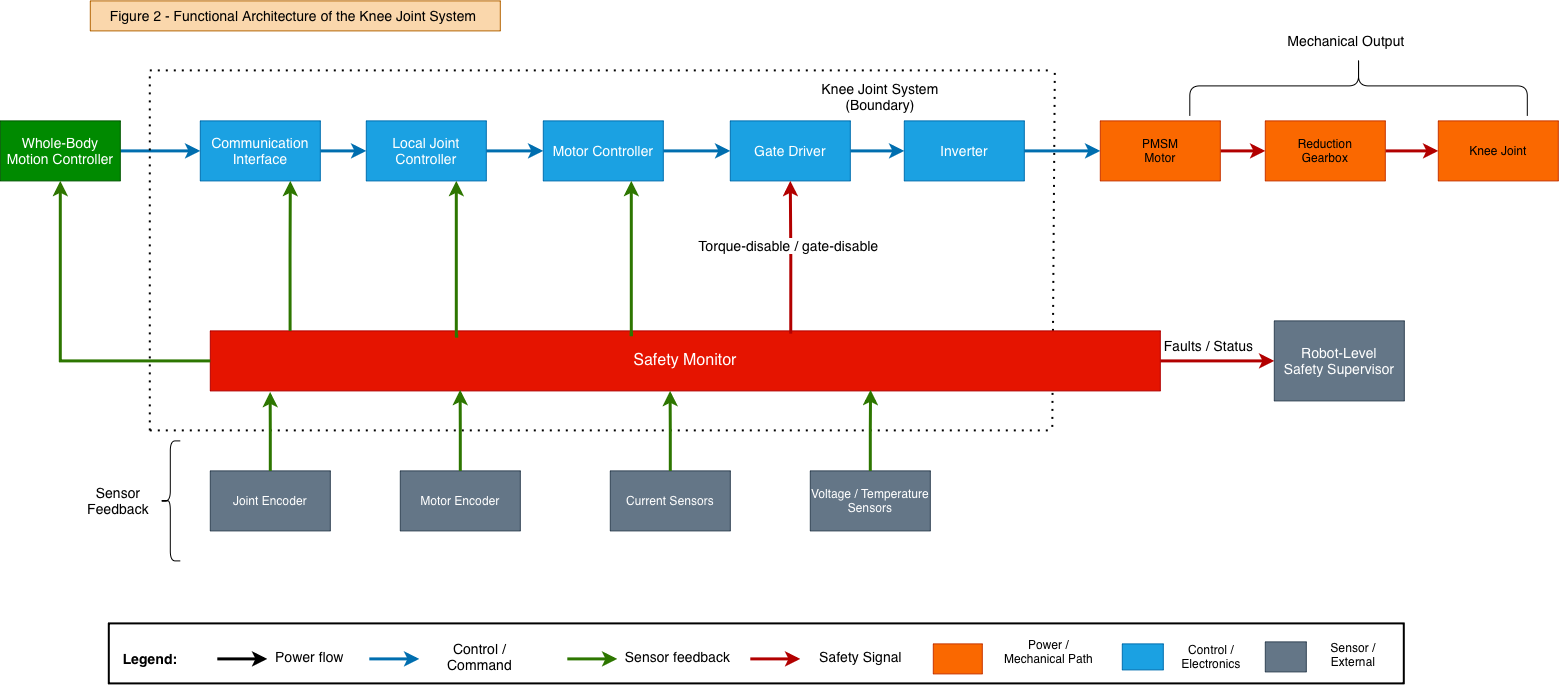

The diagram above was exported from draw.io. Its source (the exported page's mxGraphModel, read from the mxfile embedded in the PNG):
<mxGraphModel dx="2168" dy="1028" grid="0" gridSize="10" guides="1" tooltips="1" connect="1" arrows="1" fold="1" page="0" pageScale="1" pageWidth="827" pageHeight="1169" math="0" shadow="0" adaptiveColors="none">
  <root>
    <mxCell id="0" />
    <mxCell id="1" parent="0" />
    <mxCell id="No-PvuREk9tZQnfeuyh4-12" edge="1" parent="1" style="endArrow=none;dashed=1;html=1;dashPattern=1 3;strokeWidth=2;rounded=0;" value="">
      <mxGeometry height="50" relative="1" width="50" as="geometry">
        <mxPoint x="899.5" y="464.5" as="sourcePoint" />
        <mxPoint x="902" y="109.5" as="targetPoint" />
      </mxGeometry>
    </mxCell>
    <mxCell id="b-Gz_3UpuspJvMxODs8X-1" parent="1" style="rounded=0;whiteSpace=wrap;html=1;strokeWidth=2;" value="" vertex="1">
      <mxGeometry height="60" width="1295" x="-44" y="661" as="geometry" />
    </mxCell>
    <mxCell id="nywKwgeKsNm0YhaSz0SF-1" edge="1" parent="1" source="nywKwgeKsNm0YhaSz0SF-2" style="edgeStyle=orthogonalEdgeStyle;rounded=0;orthogonalLoop=1;jettySize=auto;html=1;strokeWidth=3;strokeColor=#006EAF;fillColor=#1ba1e2;" target="nywKwgeKsNm0YhaSz0SF-4" value="">
      <mxGeometry relative="1" as="geometry" />
    </mxCell>
    <mxCell id="nywKwgeKsNm0YhaSz0SF-2" parent="1" style="rounded=0;whiteSpace=wrap;html=1;fillColor=#008a00;fontColor=#ffffff;strokeColor=#005700;" value="&lt;font style=&quot;font-size: 14px;&quot;&gt;Whole-Body Motion Controller&lt;/font&gt;" vertex="1">
      <mxGeometry height="60" width="120" x="-153" y="158" as="geometry" />
    </mxCell>
    <mxCell id="nywKwgeKsNm0YhaSz0SF-3" edge="1" parent="1" source="nywKwgeKsNm0YhaSz0SF-4" style="edgeStyle=orthogonalEdgeStyle;rounded=0;orthogonalLoop=1;jettySize=auto;html=1;strokeWidth=3;fillColor=#1ba1e2;strokeColor=#006EAF;" target="nywKwgeKsNm0YhaSz0SF-6" value="">
      <mxGeometry relative="1" as="geometry" />
    </mxCell>
    <mxCell id="nywKwgeKsNm0YhaSz0SF-4" parent="1" style="rounded=0;whiteSpace=wrap;html=1;fillColor=#1ba1e2;fontColor=#ffffff;strokeColor=#006EAF;strokeWidth=1;" value="&lt;font style=&quot;font-size: 14px;&quot;&gt;Communication Interface&lt;/font&gt;" vertex="1">
      <mxGeometry height="60" width="120" x="47" y="158" as="geometry" />
    </mxCell>
    <mxCell id="nywKwgeKsNm0YhaSz0SF-5" edge="1" parent="1" source="nywKwgeKsNm0YhaSz0SF-6" style="edgeStyle=orthogonalEdgeStyle;rounded=0;orthogonalLoop=1;jettySize=auto;html=1;strokeWidth=3;fillColor=#1ba1e2;strokeColor=#006EAF;" target="nywKwgeKsNm0YhaSz0SF-8" value="">
      <mxGeometry relative="1" as="geometry" />
    </mxCell>
    <mxCell id="nywKwgeKsNm0YhaSz0SF-6" parent="1" style="rounded=0;whiteSpace=wrap;html=1;fillColor=#1ba1e2;fontColor=#ffffff;strokeColor=#006EAF;" value="&lt;font style=&quot;font-size: 14px;&quot;&gt;Local Joint Controller&lt;/font&gt;" vertex="1">
      <mxGeometry height="60" width="120" x="213" y="158" as="geometry" />
    </mxCell>
    <mxCell id="nywKwgeKsNm0YhaSz0SF-7" edge="1" parent="1" source="nywKwgeKsNm0YhaSz0SF-8" style="edgeStyle=orthogonalEdgeStyle;rounded=0;orthogonalLoop=1;jettySize=auto;html=1;strokeWidth=3;fillColor=#1ba1e2;strokeColor=#006EAF;" target="nywKwgeKsNm0YhaSz0SF-10" value="">
      <mxGeometry relative="1" as="geometry" />
    </mxCell>
    <mxCell id="nywKwgeKsNm0YhaSz0SF-8" parent="1" style="whiteSpace=wrap;html=1;fillColor=#1ba1e2;strokeColor=#006EAF;fontColor=#ffffff;rounded=0;" value="&lt;font style=&quot;font-size: 14px;&quot;&gt;Motor Controller&lt;/font&gt;" vertex="1">
      <mxGeometry height="60" width="120" x="390" y="158" as="geometry" />
    </mxCell>
    <mxCell id="nywKwgeKsNm0YhaSz0SF-9" edge="1" parent="1" source="nywKwgeKsNm0YhaSz0SF-10" style="edgeStyle=orthogonalEdgeStyle;rounded=0;orthogonalLoop=1;jettySize=auto;html=1;strokeWidth=3;fillColor=#1ba1e2;strokeColor=#006EAF;" target="nywKwgeKsNm0YhaSz0SF-11" value="">
      <mxGeometry relative="1" as="geometry" />
    </mxCell>
    <mxCell id="nywKwgeKsNm0YhaSz0SF-10" parent="1" style="whiteSpace=wrap;html=1;fillColor=#1ba1e2;strokeColor=#006EAF;fontColor=#ffffff;rounded=0;" value="&lt;font style=&quot;font-size: 14px;&quot;&gt;Gate Driver&lt;/font&gt;" vertex="1">
      <mxGeometry height="60" width="120" x="577" y="158" as="geometry" />
    </mxCell>
    <mxCell id="nywKwgeKsNm0YhaSz0SF-11" parent="1" style="whiteSpace=wrap;html=1;fillColor=#1ba1e2;strokeColor=#006EAF;fontColor=#ffffff;rounded=0;" value="&lt;font style=&quot;font-size: 14px;&quot;&gt;Inverter&lt;/font&gt;" vertex="1">
      <mxGeometry height="60" width="120" x="751" y="158" as="geometry" />
    </mxCell>
    <mxCell id="nywKwgeKsNm0YhaSz0SF-12" edge="1" parent="1" source="nywKwgeKsNm0YhaSz0SF-13" style="edgeStyle=orthogonalEdgeStyle;rounded=0;orthogonalLoop=1;jettySize=auto;html=1;strokeWidth=3;fillColor=#e51400;strokeColor=#B20000;" target="nywKwgeKsNm0YhaSz0SF-15" value="">
      <mxGeometry relative="1" as="geometry" />
    </mxCell>
    <mxCell id="nywKwgeKsNm0YhaSz0SF-13" parent="1" style="rounded=0;whiteSpace=wrap;html=1;fillColor=#fa6800;fontColor=#000000;strokeColor=#C73500;" value="PMSM&lt;div&gt;Motor&lt;/div&gt;" vertex="1">
      <mxGeometry height="60" width="120" x="947" y="158" as="geometry" />
    </mxCell>
    <mxCell id="nywKwgeKsNm0YhaSz0SF-14" edge="1" parent="1" source="nywKwgeKsNm0YhaSz0SF-15" style="edgeStyle=orthogonalEdgeStyle;rounded=0;orthogonalLoop=1;jettySize=auto;html=1;strokeWidth=3;fillColor=#e51400;strokeColor=#B20000;" target="nywKwgeKsNm0YhaSz0SF-16" value="">
      <mxGeometry relative="1" as="geometry" />
    </mxCell>
    <mxCell id="nywKwgeKsNm0YhaSz0SF-15" parent="1" style="rounded=0;whiteSpace=wrap;html=1;fillColor=#fa6800;fontColor=#000000;strokeColor=#C73500;" value="Reduction&lt;div&gt;Gearbox&lt;/div&gt;" vertex="1">
      <mxGeometry height="60" width="120" x="1112" y="158" as="geometry" />
    </mxCell>
    <mxCell id="nywKwgeKsNm0YhaSz0SF-16" parent="1" style="rounded=0;whiteSpace=wrap;html=1;fillColor=#fa6800;fontColor=#000000;strokeColor=#C73500;" value="Knee Joint" vertex="1">
      <mxGeometry height="60" width="120" x="1285" y="158" as="geometry" />
    </mxCell>
    <mxCell id="nywKwgeKsNm0YhaSz0SF-17" edge="1" parent="1" source="nywKwgeKsNm0YhaSz0SF-11" style="edgeStyle=orthogonalEdgeStyle;rounded=0;orthogonalLoop=1;jettySize=auto;html=1;strokeWidth=3;fillColor=#1ba1e2;strokeColor=#006EAF;entryX=0;entryY=0.5;entryDx=0;entryDy=0;exitX=1;exitY=0.5;exitDx=0;exitDy=0;" target="nywKwgeKsNm0YhaSz0SF-13" value="">
      <mxGeometry relative="1" as="geometry">
        <mxPoint x="977" y="188" as="sourcePoint" />
        <mxPoint x="1087" y="228" as="targetPoint" />
      </mxGeometry>
    </mxCell>
    <mxCell id="nywKwgeKsNm0YhaSz0SF-18" edge="1" parent="1" source="nywKwgeKsNm0YhaSz0SF-20" style="edgeStyle=orthogonalEdgeStyle;rounded=0;orthogonalLoop=1;jettySize=auto;html=1;fillColor=#e51400;strokeColor=#B20000;strokeWidth=3;" target="nywKwgeKsNm0YhaSz0SF-46">
      <mxGeometry relative="1" as="geometry" />
    </mxCell>
    <mxCell id="nywKwgeKsNm0YhaSz0SF-19" connectable="0" parent="nywKwgeKsNm0YhaSz0SF-18" style="edgeLabel;html=1;align=center;verticalAlign=middle;resizable=0;points=[];" value="&lt;font style=&quot;font-size: 14px;&quot;&gt;Faults / Status&lt;/font&gt;" vertex="1">
      <mxGeometry relative="1" x="0.0175" y="-1" as="geometry">
        <mxPoint x="-10" y="-17" as="offset" />
      </mxGeometry>
    </mxCell>
    <mxCell id="nywKwgeKsNm0YhaSz0SF-20" parent="1" style="rounded=0;whiteSpace=wrap;html=1;fillColor=#e51400;fontColor=#ffffff;strokeColor=#B20000;" value="&lt;font style=&quot;font-size: 16px;&quot;&gt;Safety Monitor&lt;/font&gt;" vertex="1">
      <mxGeometry height="60" width="950" x="57" y="368" as="geometry" />
    </mxCell>
    <mxCell id="nywKwgeKsNm0YhaSz0SF-21" parent="1" style="rounded=0;whiteSpace=wrap;html=1;fillColor=#647687;fontColor=#ffffff;strokeColor=#314354;" value="Joint Encoder" vertex="1">
      <mxGeometry height="60" width="120" x="57" y="508" as="geometry" />
    </mxCell>
    <mxCell id="nywKwgeKsNm0YhaSz0SF-22" parent="1" style="whiteSpace=wrap;html=1;fillColor=#647687;strokeColor=#314354;fontColor=#ffffff;rounded=0;" value="Motor Encoder" vertex="1">
      <mxGeometry height="60" width="120" x="247" y="508" as="geometry" />
    </mxCell>
    <mxCell id="nywKwgeKsNm0YhaSz0SF-23" parent="1" style="whiteSpace=wrap;html=1;fillColor=#647687;strokeColor=#314354;fontColor=#ffffff;rounded=0;" value="Current Sensors" vertex="1">
      <mxGeometry height="60" width="120" x="457" y="508" as="geometry" />
    </mxCell>
    <mxCell id="nywKwgeKsNm0YhaSz0SF-24" parent="1" style="whiteSpace=wrap;html=1;fillColor=#647687;strokeColor=#314354;fontColor=#ffffff;rounded=0;" value="Voltage / Temperature&lt;div&gt;Sensors&lt;/div&gt;" vertex="1">
      <mxGeometry height="60" width="120" x="657" y="508" as="geometry" />
    </mxCell>
    <mxCell id="nywKwgeKsNm0YhaSz0SF-25" edge="1" parent="1" style="endArrow=none;dashed=1;html=1;dashPattern=1 3;strokeWidth=2;rounded=0;" value="">
      <mxGeometry height="50" relative="1" width="50" as="geometry">
        <mxPoint x="-3" y="468" as="sourcePoint" />
        <mxPoint x="898.25" y="468" as="targetPoint" />
      </mxGeometry>
    </mxCell>
    <mxCell id="nywKwgeKsNm0YhaSz0SF-26" edge="1" parent="1" style="endArrow=none;dashed=1;html=1;dashPattern=1 3;strokeWidth=2;rounded=0;" value="">
      <mxGeometry height="50" relative="1" width="50" as="geometry">
        <mxPoint x="-3" y="468" as="sourcePoint" />
        <mxPoint x="-3" y="108" as="targetPoint" />
      </mxGeometry>
    </mxCell>
    <mxCell id="nywKwgeKsNm0YhaSz0SF-27" edge="1" parent="1" style="endArrow=none;dashed=1;html=1;dashPattern=1 3;strokeWidth=2;rounded=0;" value="">
      <mxGeometry height="50" relative="1" width="50" as="geometry">
        <mxPoint x="-3" y="108" as="sourcePoint" />
        <mxPoint x="900.75" y="108" as="targetPoint" />
      </mxGeometry>
    </mxCell>
    <mxCell id="nywKwgeKsNm0YhaSz0SF-30" parent="1" style="text;html=1;whiteSpace=wrap;strokeColor=none;fillColor=none;align=center;verticalAlign=middle;rounded=0;" value="&lt;font style=&quot;font-size: 14px;&quot;&gt;Knee Joint System (Boundary)&lt;/font&gt;" vertex="1">
      <mxGeometry height="30" width="190" x="632" y="119" as="geometry" />
    </mxCell>
    <mxCell id="nywKwgeKsNm0YhaSz0SF-31" parent="1" style="shape=curlyBracket;whiteSpace=wrap;html=1;rounded=1;labelPosition=left;verticalLabelPosition=middle;align=right;verticalAlign=middle;" value="" vertex="1">
      <mxGeometry height="120" width="20" x="7" y="478" as="geometry" />
    </mxCell>
    <mxCell id="nywKwgeKsNm0YhaSz0SF-32" parent="1" style="text;html=1;whiteSpace=wrap;strokeColor=none;fillColor=none;align=center;verticalAlign=middle;rounded=0;" value="&lt;font style=&quot;font-size: 14px;&quot;&gt;Sensor Feedback&lt;/font&gt;" vertex="1">
      <mxGeometry height="30" width="60" x="-65" y="523" as="geometry" />
    </mxCell>
    <mxCell id="nywKwgeKsNm0YhaSz0SF-33" parent="1" style="shape=curlyBracket;whiteSpace=wrap;html=1;rounded=1;labelPosition=left;verticalLabelPosition=middle;align=right;verticalAlign=middle;rotation=90;" value="" vertex="1">
      <mxGeometry height="337.5" width="60" x="1175.25" y="-45.75" as="geometry" />
    </mxCell>
    <mxCell id="nywKwgeKsNm0YhaSz0SF-34" parent="1" style="text;html=1;whiteSpace=wrap;strokeColor=none;fillColor=none;align=center;verticalAlign=middle;rounded=0;" value="&lt;font style=&quot;font-size: 14px;&quot;&gt;Mechanical Output&lt;/font&gt;" vertex="1">
      <mxGeometry height="30" width="190" x="1098" y="63" as="geometry" />
    </mxCell>
    <mxCell id="nywKwgeKsNm0YhaSz0SF-35" parent="1" style="text;html=1;whiteSpace=wrap;strokeColor=#b46504;fillColor=#fad7ac;align=center;verticalAlign=middle;rounded=0;" value="&lt;font style=&quot;font-size: 14px;&quot;&gt;Figure 2 - Functional Architecture of the Knee Joint System&amp;nbsp;&lt;/font&gt;" vertex="1">
      <mxGeometry height="30" width="410" x="-63" y="38" as="geometry" />
    </mxCell>
    <mxCell id="nywKwgeKsNm0YhaSz0SF-36" edge="1" parent="1" source="nywKwgeKsNm0YhaSz0SF-21" style="edgeStyle=orthogonalEdgeStyle;rounded=0;orthogonalLoop=1;jettySize=auto;html=1;entryX=0.063;entryY=1.017;entryDx=0;entryDy=0;entryPerimeter=0;strokeWidth=3;strokeColor=#2D7600;fillColor=#60a917;" target="nywKwgeKsNm0YhaSz0SF-20">
      <mxGeometry relative="1" as="geometry" />
    </mxCell>
    <mxCell id="nywKwgeKsNm0YhaSz0SF-37" edge="1" parent="1" source="nywKwgeKsNm0YhaSz0SF-22" style="edgeStyle=orthogonalEdgeStyle;rounded=0;orthogonalLoop=1;jettySize=auto;html=1;entryX=0.263;entryY=0.983;entryDx=0;entryDy=0;entryPerimeter=0;strokeWidth=3;strokeColor=#2D7600;fillColor=#60a917;" target="nywKwgeKsNm0YhaSz0SF-20">
      <mxGeometry relative="1" as="geometry" />
    </mxCell>
    <mxCell id="nywKwgeKsNm0YhaSz0SF-38" edge="1" parent="1" source="nywKwgeKsNm0YhaSz0SF-23" style="edgeStyle=orthogonalEdgeStyle;rounded=0;orthogonalLoop=1;jettySize=auto;html=1;entryX=0.484;entryY=1;entryDx=0;entryDy=0;entryPerimeter=0;strokeWidth=3;strokeColor=#2D7600;fillColor=#60a917;" target="nywKwgeKsNm0YhaSz0SF-20">
      <mxGeometry relative="1" as="geometry" />
    </mxCell>
    <mxCell id="nywKwgeKsNm0YhaSz0SF-39" edge="1" parent="1" source="nywKwgeKsNm0YhaSz0SF-24" style="edgeStyle=orthogonalEdgeStyle;rounded=0;orthogonalLoop=1;jettySize=auto;html=1;entryX=0.695;entryY=0.983;entryDx=0;entryDy=0;entryPerimeter=0;strokeWidth=3;strokeColor=#2D7600;fillColor=#60a917;" target="nywKwgeKsNm0YhaSz0SF-20">
      <mxGeometry relative="1" as="geometry" />
    </mxCell>
    <mxCell id="nywKwgeKsNm0YhaSz0SF-40" edge="1" parent="1" source="nywKwgeKsNm0YhaSz0SF-20" style="edgeStyle=orthogonalEdgeStyle;rounded=0;orthogonalLoop=1;jettySize=auto;html=1;exitX=0.611;exitY=0.046;exitDx=0;exitDy=0;exitPerimeter=0;strokeWidth=3;strokeColor=#B20000;fillColor=#e51400;" target="nywKwgeKsNm0YhaSz0SF-10">
      <mxGeometry relative="1" as="geometry" />
    </mxCell>
    <mxCell id="nywKwgeKsNm0YhaSz0SF-41" connectable="0" parent="nywKwgeKsNm0YhaSz0SF-40" style="edgeLabel;html=1;align=center;verticalAlign=middle;resizable=0;points=[];" value="&lt;font style=&quot;font-size: 14px;&quot;&gt;Torque-disable / gate-disable&lt;/font&gt;" vertex="1">
      <mxGeometry relative="1" x="0.0647" y="-3" as="geometry">
        <mxPoint x="-5" y="-8" as="offset" />
      </mxGeometry>
    </mxCell>
    <mxCell id="nywKwgeKsNm0YhaSz0SF-42" edge="1" parent="1" source="nywKwgeKsNm0YhaSz0SF-20" style="edgeStyle=orthogonalEdgeStyle;rounded=0;orthogonalLoop=1;jettySize=auto;html=1;entryX=0.75;entryY=1;entryDx=0;entryDy=0;strokeWidth=3;strokeColor=#2D7600;fillColor=#60a917;exitX=0.084;exitY=0;exitDx=0;exitDy=0;exitPerimeter=0;" target="nywKwgeKsNm0YhaSz0SF-4">
      <mxGeometry relative="1" as="geometry">
        <Array as="points" />
        <mxPoint x="136" y="342" as="sourcePoint" />
        <mxPoint x="136" y="263" as="targetPoint" />
      </mxGeometry>
    </mxCell>
    <mxCell id="nywKwgeKsNm0YhaSz0SF-43" edge="1" parent="1" source="nywKwgeKsNm0YhaSz0SF-20" style="edgeStyle=orthogonalEdgeStyle;rounded=0;orthogonalLoop=1;jettySize=auto;html=1;entryX=0.75;entryY=1;entryDx=0;entryDy=0;strokeWidth=3;strokeColor=#2D7600;fillColor=#60a917;exitX=0.261;exitY=0.088;exitDx=0;exitDy=0;exitPerimeter=0;" target="nywKwgeKsNm0YhaSz0SF-6">
      <mxGeometry relative="1" as="geometry">
        <Array as="points">
          <mxPoint x="303" y="373.25" />
        </Array>
        <mxPoint x="303" y="365.75" as="sourcePoint" />
        <mxPoint x="349" y="285" as="targetPoint" />
      </mxGeometry>
    </mxCell>
    <mxCell id="nywKwgeKsNm0YhaSz0SF-45" edge="1" parent="1" source="nywKwgeKsNm0YhaSz0SF-20" style="edgeStyle=orthogonalEdgeStyle;rounded=0;orthogonalLoop=1;jettySize=auto;html=1;entryX=0.5;entryY=1;entryDx=0;entryDy=0;strokeWidth=3;strokeColor=#2D7600;fillColor=#60a917;exitX=0;exitY=0.5;exitDx=0;exitDy=0;" target="nywKwgeKsNm0YhaSz0SF-2">
      <mxGeometry relative="1" as="geometry">
        <mxPoint x="-95" y="417" as="sourcePoint" />
        <mxPoint x="-95" y="338" as="targetPoint" />
      </mxGeometry>
    </mxCell>
    <mxCell id="nywKwgeKsNm0YhaSz0SF-46" parent="1" style="rounded=0;whiteSpace=wrap;html=1;fillColor=#647687;fontColor=#ffffff;strokeColor=#314354;" value="&lt;font style=&quot;font-size: 14px;&quot;&gt;Robot-Level&lt;/font&gt;&lt;div&gt;&lt;font style=&quot;font-size: 14px;&quot;&gt;Safety Supervisor&lt;/font&gt;&lt;/div&gt;" vertex="1">
      <mxGeometry height="80" width="130" x="1121" y="358" as="geometry" />
    </mxCell>
    <mxCell id="No-PvuREk9tZQnfeuyh4-1" edge="1" parent="1" style="endArrow=classic;html=1;rounded=0;strokeWidth=3;fontSize=14;" value="">
      <mxGeometry height="50" relative="1" width="50" as="geometry">
        <mxPoint x="64" y="696" as="sourcePoint" />
        <mxPoint x="114" y="696" as="targetPoint" />
      </mxGeometry>
    </mxCell>
    <mxCell id="No-PvuREk9tZQnfeuyh4-2" parent="1" style="text;html=1;whiteSpace=wrap;strokeColor=none;fillColor=none;align=center;verticalAlign=middle;rounded=0;fontSize=14;" value="Power flow" vertex="1">
      <mxGeometry height="26" width="75" x="119" y="681" as="geometry" />
    </mxCell>
    <mxCell id="No-PvuREk9tZQnfeuyh4-3" edge="1" parent="1" style="endArrow=classic;html=1;rounded=0;strokeWidth=3;fillColor=#1ba1e2;strokeColor=#006EAF;fontSize=14;" value="">
      <mxGeometry height="50" relative="1" width="50" as="geometry">
        <mxPoint x="216" y="696" as="sourcePoint" />
        <mxPoint x="266" y="696" as="targetPoint" />
      </mxGeometry>
    </mxCell>
    <mxCell id="No-PvuREk9tZQnfeuyh4-4" parent="1" style="text;html=1;whiteSpace=wrap;strokeColor=none;fillColor=none;align=center;verticalAlign=middle;rounded=0;fontSize=14;" value="Control / Command" vertex="1">
      <mxGeometry height="26" width="111" x="271" y="681" as="geometry" />
    </mxCell>
    <mxCell id="No-PvuREk9tZQnfeuyh4-5" edge="1" parent="1" style="endArrow=classic;html=1;rounded=0;strokeWidth=3;fillColor=#60a917;strokeColor=#2D7600;fontSize=14;" value="">
      <mxGeometry height="50" relative="1" width="50" as="geometry">
        <mxPoint x="414" y="696" as="sourcePoint" />
        <mxPoint x="464" y="696" as="targetPoint" />
      </mxGeometry>
    </mxCell>
    <mxCell id="No-PvuREk9tZQnfeuyh4-6" parent="1" style="text;html=1;whiteSpace=wrap;strokeColor=none;fillColor=none;align=center;verticalAlign=middle;rounded=0;fontSize=14;" value="Sensor feedback" vertex="1">
      <mxGeometry height="26" width="111" x="469" y="681" as="geometry" />
    </mxCell>
    <mxCell id="No-PvuREk9tZQnfeuyh4-7" edge="1" parent="1" style="endArrow=classic;html=1;rounded=0;strokeWidth=3;fillColor=#e51400;strokeColor=#B20000;fontSize=14;" value="">
      <mxGeometry height="50" relative="1" width="50" as="geometry">
        <mxPoint x="597" y="696" as="sourcePoint" />
        <mxPoint x="647" y="696" as="targetPoint" />
      </mxGeometry>
    </mxCell>
    <mxCell id="No-PvuREk9tZQnfeuyh4-8" parent="1" style="text;html=1;whiteSpace=wrap;strokeColor=none;fillColor=none;align=center;verticalAlign=middle;rounded=0;fontSize=14;" value="Safety Signal" vertex="1">
      <mxGeometry height="26" width="111" x="652" y="681" as="geometry" />
    </mxCell>
    <mxCell id="No-PvuREk9tZQnfeuyh4-9" parent="1" style="text;html=1;whiteSpace=wrap;strokeColor=none;fillColor=none;align=center;verticalAlign=middle;rounded=0;fontSize=14;" value="&lt;b&gt;Legend:&lt;/b&gt;" vertex="1">
      <mxGeometry height="30" width="60" x="-33" y="681" as="geometry" />
    </mxCell>
    <mxCell id="No-PvuREk9tZQnfeuyh4-13" parent="1" style="rounded=0;whiteSpace=wrap;html=1;fillColor=#fa6800;fontColor=#000000;strokeColor=#C73500;" value="" vertex="1">
      <mxGeometry height="30" width="49" x="780" y="681" as="geometry" />
    </mxCell>
    <mxCell id="No-PvuREk9tZQnfeuyh4-14" parent="1" style="text;html=1;whiteSpace=wrap;strokeColor=none;fillColor=none;align=center;verticalAlign=middle;rounded=0;" value="Power / Mechanical Path&lt;div&gt;&lt;br&gt;&lt;/div&gt;" vertex="1">
      <mxGeometry height="30" width="103" x="844" y="681" as="geometry" />
    </mxCell>
    <mxCell id="No-PvuREk9tZQnfeuyh4-15" edge="1" parent="1" style="edgeStyle=orthogonalEdgeStyle;rounded=0;orthogonalLoop=1;jettySize=auto;html=1;entryX=0.75;entryY=1;entryDx=0;entryDy=0;strokeWidth=3;strokeColor=#2D7600;fillColor=#60a917;">
      <mxGeometry relative="1" as="geometry">
        <Array as="points">
          <mxPoint x="478" y="373.25" />
        </Array>
        <mxPoint x="478" y="369.5" as="sourcePoint" />
        <mxPoint x="478" y="218" as="targetPoint" />
      </mxGeometry>
    </mxCell>
    <mxCell id="No-PvuREk9tZQnfeuyh4-16" parent="1" style="whiteSpace=wrap;html=1;fillColor=#1ba1e2;strokeColor=#006EAF;fontColor=#ffffff;rounded=0;" value="" vertex="1">
      <mxGeometry height="26" width="41" x="969" y="681" as="geometry" />
    </mxCell>
    <mxCell id="No-PvuREk9tZQnfeuyh4-17" parent="1" style="text;html=1;whiteSpace=wrap;strokeColor=none;fillColor=none;align=center;verticalAlign=middle;rounded=0;" value="Control / Electronics" vertex="1">
      <mxGeometry height="30" width="60" x="1028" y="679" as="geometry" />
    </mxCell>
    <mxCell id="No-PvuREk9tZQnfeuyh4-18" parent="1" style="rounded=0;whiteSpace=wrap;html=1;fillColor=#647687;fontColor=#ffffff;strokeColor=#314354;" value="" vertex="1">
      <mxGeometry height="30" width="41" x="1112" y="679" as="geometry" />
    </mxCell>
    <mxCell id="No-PvuREk9tZQnfeuyh4-19" parent="1" style="text;html=1;whiteSpace=wrap;strokeColor=none;fillColor=none;align=center;verticalAlign=middle;rounded=0;" value="Sensor / External" vertex="1">
      <mxGeometry height="30" width="60" x="1170" y="677" as="geometry" />
    </mxCell>
  </root>
</mxGraphModel>